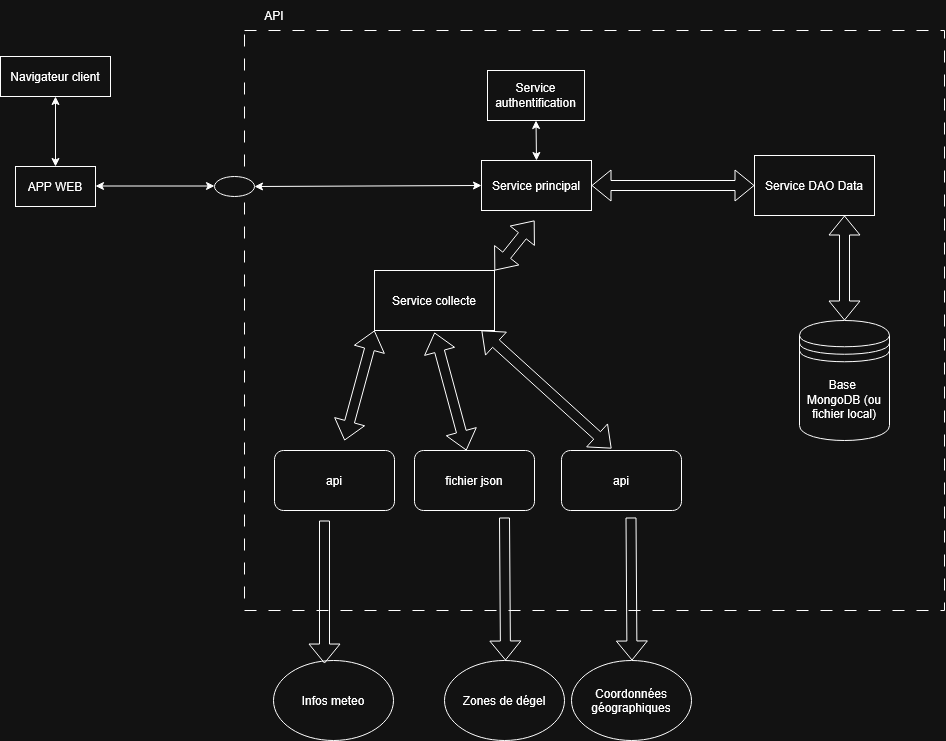

The diagram above was exported from draw.io. Its source (the exported page's mxGraphModel, read from the mxfile embedded in the PNG):
<mxGraphModel dx="1309" dy="832" grid="1" gridSize="10" guides="1" tooltips="1" connect="1" arrows="1" fold="1" page="1" pageScale="1" pageWidth="850" pageHeight="1100" math="0" shadow="0">
  <root>
    <mxCell id="0" />
    <mxCell id="1" parent="0" />
    <mxCell id="tHZlAmbbdtMAzmbx2A_b-1" parent="1" style="rounded=0;whiteSpace=wrap;html=1;fillColor=none;dashed=1;dashPattern=12 12;" value="" vertex="1">
      <mxGeometry height="580" width="700" x="480" y="90" as="geometry" />
    </mxCell>
    <mxCell id="QXyQGUyHhRnTO_XUgIgm-1" parent="1" style="rounded=0;whiteSpace=wrap;html=1;" value="Navigateur client" vertex="1">
      <mxGeometry height="40" width="110" x="236" y="116" as="geometry" />
    </mxCell>
    <mxCell id="QXyQGUyHhRnTO_XUgIgm-4" parent="1" style="text;html=1;whiteSpace=wrap;strokeColor=none;fillColor=none;align=center;verticalAlign=middle;rounded=0;" value="&lt;div&gt;API&lt;/div&gt;" vertex="1">
      <mxGeometry height="30" width="60" x="480" y="60" as="geometry" />
    </mxCell>
    <mxCell id="QXyQGUyHhRnTO_XUgIgm-5" parent="1" style="rounded=0;whiteSpace=wrap;html=1;" value="APP WEB" vertex="1">
      <mxGeometry height="40" width="80" x="251" y="226" as="geometry" />
    </mxCell>
    <mxCell id="QXyQGUyHhRnTO_XUgIgm-7" parent="1" style="rounded=0;whiteSpace=wrap;html=1;" value="Service principal" vertex="1">
      <mxGeometry height="50" width="110" x="717" y="220" as="geometry" />
    </mxCell>
    <mxCell id="QXyQGUyHhRnTO_XUgIgm-20" parent="1" style="ellipse;whiteSpace=wrap;html=1;align=center;aspect=fixed;fillColor=none;strokeColor=none;resizable=0;perimeter=centerPerimeter;rotatable=0;allowArrows=0;points=[];outlineConnect=1;" value="" vertex="1">
      <mxGeometry height="10" width="10" x="355" y="279" as="geometry" />
    </mxCell>
    <mxCell id="QXyQGUyHhRnTO_XUgIgm-21" edge="1" parent="1" source="QXyQGUyHhRnTO_XUgIgm-1" style="endArrow=classic;html=1;rounded=0;entryX=0.5;entryY=0;entryDx=0;entryDy=0;startArrow=classic;startFill=1;exitX=0.5;exitY=1;exitDx=0;exitDy=0;" target="QXyQGUyHhRnTO_XUgIgm-5" value="">
      <mxGeometry height="50" relative="1" width="50" as="geometry">
        <mxPoint x="291" y="160" as="sourcePoint" />
        <mxPoint x="407.5" y="165.5" as="targetPoint" />
      </mxGeometry>
    </mxCell>
    <mxCell id="QXyQGUyHhRnTO_XUgIgm-25" edge="1" parent="1" source="tHZlAmbbdtMAzmbx2A_b-15" style="endArrow=classic;html=1;rounded=0;exitX=1;exitY=0.5;exitDx=0;exitDy=0;startArrow=classic;startFill=1;entryX=0;entryY=0.5;entryDx=0;entryDy=0;" target="QXyQGUyHhRnTO_XUgIgm-7" value="">
      <mxGeometry height="50" relative="1" width="50" as="geometry">
        <Array as="points" />
        <mxPoint x="418.03999999999996" y="250" as="sourcePoint" />
        <mxPoint x="470" y="260" as="targetPoint" />
      </mxGeometry>
    </mxCell>
    <mxCell id="OLIJZPHvlpkNpzmEu-Vr-1" parent="1" style="rounded=0;whiteSpace=wrap;html=1;" value="Service authentification" vertex="1">
      <mxGeometry height="50" width="97" x="723" y="130" as="geometry" />
    </mxCell>
    <mxCell id="QXyQGUyHhRnTO_XUgIgm-22" edge="1" parent="1" style="endArrow=classic;html=1;rounded=0;entryX=1;entryY=0.5;entryDx=0;entryDy=0;exitX=0;exitY=0.5;exitDx=0;exitDy=0;startArrow=classic;startFill=1;" value="">
      <mxGeometry height="50" relative="1" width="50" as="geometry">
        <mxPoint x="450" y="245.5" as="sourcePoint" />
        <mxPoint x="331" y="245.5" as="targetPoint" />
      </mxGeometry>
    </mxCell>
    <mxCell id="OLIJZPHvlpkNpzmEu-Vr-3" edge="1" parent="1" source="OLIJZPHvlpkNpzmEu-Vr-1" style="endArrow=classic;html=1;rounded=0;entryX=0.5;entryY=0;entryDx=0;entryDy=0;exitX=0.5;exitY=1;exitDx=0;exitDy=0;startArrow=classic;startFill=1;" target="QXyQGUyHhRnTO_XUgIgm-7" value="">
      <mxGeometry height="50" relative="1" width="50" as="geometry">
        <mxPoint x="795" y="190" as="sourcePoint" />
        <mxPoint x="727" y="230" as="targetPoint" />
      </mxGeometry>
    </mxCell>
    <mxCell id="tHZlAmbbdtMAzmbx2A_b-2" parent="1" style="rounded=1;whiteSpace=wrap;html=1;" value="api" vertex="1">
      <mxGeometry height="60" width="120" x="510" y="510" as="geometry" />
    </mxCell>
    <mxCell id="tHZlAmbbdtMAzmbx2A_b-3" parent="1" style="rounded=1;whiteSpace=wrap;html=1;" value="&lt;div&gt;api&lt;/div&gt;" vertex="1">
      <mxGeometry height="60" width="120" x="797" y="510" as="geometry" />
    </mxCell>
    <mxCell id="tHZlAmbbdtMAzmbx2A_b-4" parent="1" style="rounded=1;whiteSpace=wrap;html=1;" value="fichier json" vertex="1">
      <mxGeometry height="60" width="120" x="650" y="510" as="geometry" />
    </mxCell>
    <mxCell id="tHZlAmbbdtMAzmbx2A_b-5" parent="1" style="ellipse;whiteSpace=wrap;html=1;shapeInside=1;" value="Infos&amp;nbsp;meteo" vertex="1">
      <mxGeometry height="80" width="120" x="509" y="720" as="geometry" />
    </mxCell>
    <mxCell id="tHZlAmbbdtMAzmbx2A_b-6" parent="1" style="ellipse;whiteSpace=wrap;html=1;shapeInside=1;" value="Coordonnées géographiques" vertex="1">
      <mxGeometry height="80" width="120" x="807" y="720" as="geometry" />
    </mxCell>
    <mxCell id="tHZlAmbbdtMAzmbx2A_b-7" parent="1" style="ellipse;whiteSpace=wrap;html=1;shapeInside=1;" value="Zones de dégel" vertex="1">
      <mxGeometry height="80" width="120" x="680" y="720" as="geometry" />
    </mxCell>
    <mxCell id="tHZlAmbbdtMAzmbx2A_b-8" edge="1" parent="1" style="shape=flexArrow;endArrow=classic;html=1;rounded=0;entryX=0.425;entryY=0.038;entryDx=0;entryDy=0;entryPerimeter=0;" target="tHZlAmbbdtMAzmbx2A_b-5" value="">
      <mxGeometry height="50" relative="1" width="50" as="geometry">
        <mxPoint x="560" y="580" as="sourcePoint" />
        <mxPoint x="610" y="530" as="targetPoint" />
      </mxGeometry>
    </mxCell>
    <mxCell id="tHZlAmbbdtMAzmbx2A_b-9" edge="1" parent="1" style="shape=flexArrow;endArrow=classic;html=1;rounded=0;entryX=0.425;entryY=0.038;entryDx=0;entryDy=0;entryPerimeter=0;" value="">
      <mxGeometry height="50" relative="1" width="50" as="geometry">
        <mxPoint x="866.5" y="577" as="sourcePoint" />
        <mxPoint x="867.5" y="720" as="targetPoint" />
      </mxGeometry>
    </mxCell>
    <mxCell id="tHZlAmbbdtMAzmbx2A_b-10" edge="1" parent="1" style="shape=flexArrow;endArrow=classic;html=1;rounded=0;entryX=0.425;entryY=0.038;entryDx=0;entryDy=0;entryPerimeter=0;" value="">
      <mxGeometry height="50" relative="1" width="50" as="geometry">
        <mxPoint x="740" y="577" as="sourcePoint" />
        <mxPoint x="741" y="720" as="targetPoint" />
      </mxGeometry>
    </mxCell>
    <mxCell id="tHZlAmbbdtMAzmbx2A_b-11" parent="1" style="whiteSpace=wrap;html=1;" value="Service DAO Data" vertex="1">
      <mxGeometry height="60" width="120" x="990" y="215" as="geometry" />
    </mxCell>
    <mxCell id="tHZlAmbbdtMAzmbx2A_b-12" parent="1" style="shape=datastore;whiteSpace=wrap;html=1;" value="&lt;div&gt;Base&amp;nbsp;&lt;/div&gt;&lt;div&gt;MongoDB (ou fichier local)&lt;/div&gt;" vertex="1">
      <mxGeometry height="120" width="90" x="1035" y="380" as="geometry" />
    </mxCell>
    <mxCell id="tHZlAmbbdtMAzmbx2A_b-13" edge="1" parent="1" source="tHZlAmbbdtMAzmbx2A_b-12" style="shape=flexArrow;endArrow=classic;startArrow=classic;html=1;rounded=0;entryX=0.75;entryY=1;entryDx=0;entryDy=0;" target="tHZlAmbbdtMAzmbx2A_b-11" value="">
      <mxGeometry height="100" relative="1" width="100" as="geometry">
        <mxPoint x="1090" y="389" as="sourcePoint" />
        <mxPoint x="900" y="389" as="targetPoint" />
      </mxGeometry>
    </mxCell>
    <mxCell id="tHZlAmbbdtMAzmbx2A_b-15" parent="1" style="ellipse;whiteSpace=wrap;html=1;shapeInside=1;" value="" vertex="1">
      <mxGeometry height="20" width="40" x="450" y="236" as="geometry" />
    </mxCell>
    <mxCell id="tHZlAmbbdtMAzmbx2A_b-17" edge="1" parent="1" source="tHZlAmbbdtMAzmbx2A_b-18" style="shape=flexArrow;endArrow=classic;startArrow=classic;html=1;rounded=0;entryX=0.5;entryY=1;entryDx=0;entryDy=0;exitX=1;exitY=0;exitDx=0;exitDy=0;" value="">
      <mxGeometry height="100" relative="1" width="100" as="geometry">
        <mxPoint x="630" y="320" as="sourcePoint" />
        <mxPoint x="770" y="280" as="targetPoint" />
      </mxGeometry>
    </mxCell>
    <mxCell id="tHZlAmbbdtMAzmbx2A_b-18" parent="1" style="whiteSpace=wrap;html=1;" value="Service collecte" vertex="1">
      <mxGeometry height="60" width="120" x="610" y="330" as="geometry" />
    </mxCell>
    <mxCell id="tHZlAmbbdtMAzmbx2A_b-19" edge="1" parent="1" style="shape=flexArrow;endArrow=classic;startArrow=classic;html=1;rounded=0;entryX=0;entryY=1;entryDx=0;entryDy=0;" target="tHZlAmbbdtMAzmbx2A_b-18" value="">
      <mxGeometry height="100" relative="1" width="100" as="geometry">
        <mxPoint x="580" y="500" as="sourcePoint" />
        <mxPoint x="580" y="390" as="targetPoint" />
      </mxGeometry>
    </mxCell>
    <mxCell id="tHZlAmbbdtMAzmbx2A_b-20" edge="1" parent="1" source="tHZlAmbbdtMAzmbx2A_b-3" style="shape=flexArrow;endArrow=classic;startArrow=classic;html=1;rounded=0;exitX=0.417;exitY=-0.033;exitDx=0;exitDy=0;exitPerimeter=0;entryX=0.5;entryY=1;entryDx=0;entryDy=0;" value="">
      <mxGeometry height="100" relative="1" width="100" as="geometry">
        <mxPoint x="757" y="500" as="sourcePoint" />
        <mxPoint x="717" y="390" as="targetPoint" />
      </mxGeometry>
    </mxCell>
    <mxCell id="tHZlAmbbdtMAzmbx2A_b-21" edge="1" parent="1" source="tHZlAmbbdtMAzmbx2A_b-4" style="shape=flexArrow;endArrow=classic;startArrow=classic;html=1;rounded=0;entryX=0.5;entryY=1;entryDx=0;entryDy=0;" value="">
      <mxGeometry height="100" relative="1" width="100" as="geometry">
        <mxPoint x="900" y="500" as="sourcePoint" />
        <mxPoint x="670" y="392" as="targetPoint" />
      </mxGeometry>
    </mxCell>
    <mxCell id="tHZlAmbbdtMAzmbx2A_b-22" edge="1" parent="1" source="tHZlAmbbdtMAzmbx2A_b-11" style="shape=flexArrow;endArrow=classic;startArrow=classic;html=1;rounded=0;exitX=0;exitY=0.5;exitDx=0;exitDy=0;entryX=1;entryY=0.5;entryDx=0;entryDy=0;" target="QXyQGUyHhRnTO_XUgIgm-7" value="">
      <mxGeometry height="100" relative="1" width="100" as="geometry">
        <mxPoint x="810" y="390" as="sourcePoint" />
        <mxPoint x="810" y="280" as="targetPoint" />
      </mxGeometry>
    </mxCell>
  </root>
</mxGraphModel>